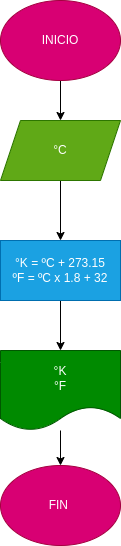

The diagram above was exported from draw.io. Its source (the exported page's mxGraphModel, read from the mxfile embedded in the PNG):
<mxGraphModel dx="608" dy="225" grid="1" gridSize="10" guides="1" tooltips="1" connect="1" arrows="1" fold="1" page="1" pageScale="1" pageWidth="827" pageHeight="1169" math="0" shadow="0">
  <root>
    <mxCell id="0" />
    <mxCell id="1" parent="0" />
    <mxCell id="9" value="" style="edgeStyle=none;html=1;" edge="1" parent="1" source="4" target="5">
      <mxGeometry relative="1" as="geometry" />
    </mxCell>
    <mxCell id="4" value="INICIO" style="ellipse;whiteSpace=wrap;html=1;fillColor=#d80073;fontColor=#ffffff;strokeColor=#A50040;" vertex="1" parent="1">
      <mxGeometry x="250" y="80" width="120" height="80" as="geometry" />
    </mxCell>
    <mxCell id="10" value="" style="edgeStyle=none;html=1;" edge="1" parent="1" source="5" target="6">
      <mxGeometry relative="1" as="geometry" />
    </mxCell>
    <mxCell id="5" value="°C" style="shape=parallelogram;perimeter=parallelogramPerimeter;whiteSpace=wrap;html=1;fixedSize=1;fillColor=#60a917;fontColor=#ffffff;strokeColor=#2D7600;" vertex="1" parent="1">
      <mxGeometry x="250" y="200" width="120" height="60" as="geometry" />
    </mxCell>
    <mxCell id="11" value="" style="edgeStyle=none;html=1;" edge="1" parent="1" source="6" target="7">
      <mxGeometry relative="1" as="geometry" />
    </mxCell>
    <mxCell id="6" value="°K = ºC + 273.15&lt;br&gt;ºF = ºC x 1.8 + 32" style="rounded=0;whiteSpace=wrap;html=1;fillColor=#1ba1e2;fontColor=#ffffff;strokeColor=#006EAF;" vertex="1" parent="1">
      <mxGeometry x="250" y="320" width="120" height="60" as="geometry" />
    </mxCell>
    <mxCell id="12" value="" style="edgeStyle=none;html=1;" edge="1" parent="1" source="7" target="8">
      <mxGeometry relative="1" as="geometry" />
    </mxCell>
    <mxCell id="7" value="°K&lt;br&gt;°F" style="shape=document;whiteSpace=wrap;html=1;boundedLbl=1;fillColor=#008a00;fontColor=#ffffff;strokeColor=#005700;" vertex="1" parent="1">
      <mxGeometry x="250" y="430" width="120" height="80" as="geometry" />
    </mxCell>
    <mxCell id="8" value="FIN&amp;nbsp;" style="ellipse;whiteSpace=wrap;html=1;fillColor=#d80073;fontColor=#ffffff;strokeColor=#A50040;" vertex="1" parent="1">
      <mxGeometry x="250" y="545" width="120" height="80" as="geometry" />
    </mxCell>
  </root>
</mxGraphModel>